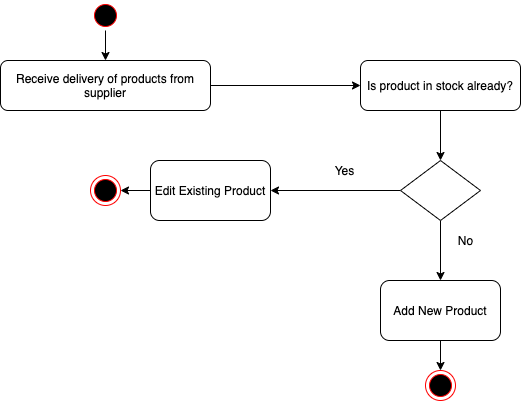

The diagram above was exported from draw.io. Its source (the exported page's mxGraphModel, read from the mxfile embedded in the PNG):
<mxGraphModel dx="946" dy="446" grid="1" gridSize="10" guides="1" tooltips="1" connect="1" arrows="1" fold="1" page="1" pageScale="1" pageWidth="827" pageHeight="1169" math="0" shadow="0">
  <root>
    <mxCell id="0" />
    <mxCell id="1" parent="0" />
    <mxCell id="x-X9wkgNoc1DagY55E3S-5" value="" style="ellipse;html=1;shape=startState;fillColor=#000000;strokeColor=#ff0000;" vertex="1" parent="1">
      <mxGeometry x="160" y="30" width="30" height="30" as="geometry" />
    </mxCell>
    <mxCell id="x-X9wkgNoc1DagY55E3S-11" style="edgeStyle=orthogonalEdgeStyle;rounded=0;orthogonalLoop=1;jettySize=auto;html=1;" edge="1" parent="1" source="x-X9wkgNoc1DagY55E3S-4">
      <mxGeometry relative="1" as="geometry">
        <mxPoint x="430" y="115" as="targetPoint" />
      </mxGeometry>
    </mxCell>
    <mxCell id="x-X9wkgNoc1DagY55E3S-4" value="Receive delivery of products from supplier" style="rounded=1;whiteSpace=wrap;html=1;" vertex="1" parent="1">
      <mxGeometry x="70" y="90" width="210" height="50" as="geometry" />
    </mxCell>
    <mxCell id="x-X9wkgNoc1DagY55E3S-9" style="edgeStyle=orthogonalEdgeStyle;rounded=0;orthogonalLoop=1;jettySize=auto;html=1;" edge="1" parent="1" source="x-X9wkgNoc1DagY55E3S-5" target="x-X9wkgNoc1DagY55E3S-4">
      <mxGeometry relative="1" as="geometry">
        <mxPoint x="175" y="135" as="targetPoint" />
        <mxPoint x="175" y="60" as="sourcePoint" />
      </mxGeometry>
    </mxCell>
    <mxCell id="x-X9wkgNoc1DagY55E3S-13" style="edgeStyle=orthogonalEdgeStyle;rounded=0;orthogonalLoop=1;jettySize=auto;html=1;" edge="1" parent="1" source="x-X9wkgNoc1DagY55E3S-12" target="x-X9wkgNoc1DagY55E3S-14">
      <mxGeometry relative="1" as="geometry">
        <mxPoint x="510" y="190" as="targetPoint" />
      </mxGeometry>
    </mxCell>
    <mxCell id="x-X9wkgNoc1DagY55E3S-12" value="Is product in stock already?" style="rounded=1;whiteSpace=wrap;html=1;" vertex="1" parent="1">
      <mxGeometry x="430" y="90" width="160" height="50" as="geometry" />
    </mxCell>
    <mxCell id="x-X9wkgNoc1DagY55E3S-15" style="edgeStyle=orthogonalEdgeStyle;rounded=0;orthogonalLoop=1;jettySize=auto;html=1;" edge="1" parent="1" source="x-X9wkgNoc1DagY55E3S-14">
      <mxGeometry relative="1" as="geometry">
        <mxPoint x="340" y="220" as="targetPoint" />
      </mxGeometry>
    </mxCell>
    <mxCell id="x-X9wkgNoc1DagY55E3S-17" style="edgeStyle=orthogonalEdgeStyle;rounded=0;orthogonalLoop=1;jettySize=auto;html=1;" edge="1" parent="1" source="x-X9wkgNoc1DagY55E3S-14" target="x-X9wkgNoc1DagY55E3S-18">
      <mxGeometry relative="1" as="geometry">
        <mxPoint x="510" y="320" as="targetPoint" />
      </mxGeometry>
    </mxCell>
    <mxCell id="x-X9wkgNoc1DagY55E3S-14" value="" style="rhombus;whiteSpace=wrap;html=1;" vertex="1" parent="1">
      <mxGeometry x="470" y="190" width="80" height="60" as="geometry" />
    </mxCell>
    <mxCell id="x-X9wkgNoc1DagY55E3S-16" value="Yes" style="text;html=1;align=center;verticalAlign=middle;resizable=0;points=[];autosize=1;" vertex="1" parent="1">
      <mxGeometry x="394" y="190" width="40" height="20" as="geometry" />
    </mxCell>
    <mxCell id="x-X9wkgNoc1DagY55E3S-25" style="edgeStyle=orthogonalEdgeStyle;rounded=0;orthogonalLoop=1;jettySize=auto;html=1;" edge="1" parent="1" source="x-X9wkgNoc1DagY55E3S-18" target="x-X9wkgNoc1DagY55E3S-24">
      <mxGeometry relative="1" as="geometry" />
    </mxCell>
    <mxCell id="x-X9wkgNoc1DagY55E3S-18" value="Add New Product" style="rounded=1;whiteSpace=wrap;html=1;" vertex="1" parent="1">
      <mxGeometry x="450" y="310" width="120" height="60" as="geometry" />
    </mxCell>
    <mxCell id="x-X9wkgNoc1DagY55E3S-19" value="No" style="text;html=1;align=center;verticalAlign=middle;resizable=0;points=[];autosize=1;" vertex="1" parent="1">
      <mxGeometry x="520" y="260" width="30" height="20" as="geometry" />
    </mxCell>
    <mxCell id="x-X9wkgNoc1DagY55E3S-23" style="edgeStyle=orthogonalEdgeStyle;rounded=0;orthogonalLoop=1;jettySize=auto;html=1;" edge="1" parent="1" source="x-X9wkgNoc1DagY55E3S-21" target="x-X9wkgNoc1DagY55E3S-22">
      <mxGeometry relative="1" as="geometry" />
    </mxCell>
    <mxCell id="x-X9wkgNoc1DagY55E3S-21" value="Edit Existing Product" style="rounded=1;whiteSpace=wrap;html=1;" vertex="1" parent="1">
      <mxGeometry x="220" y="190" width="120" height="60" as="geometry" />
    </mxCell>
    <mxCell id="x-X9wkgNoc1DagY55E3S-22" value="" style="ellipse;html=1;shape=endState;fillColor=#000000;strokeColor=#ff0000;" vertex="1" parent="1">
      <mxGeometry x="160" y="205" width="30" height="30" as="geometry" />
    </mxCell>
    <mxCell id="x-X9wkgNoc1DagY55E3S-24" value="" style="ellipse;html=1;shape=endState;fillColor=#000000;strokeColor=#ff0000;" vertex="1" parent="1">
      <mxGeometry x="495" y="400" width="30" height="30" as="geometry" />
    </mxCell>
  </root>
</mxGraphModel>